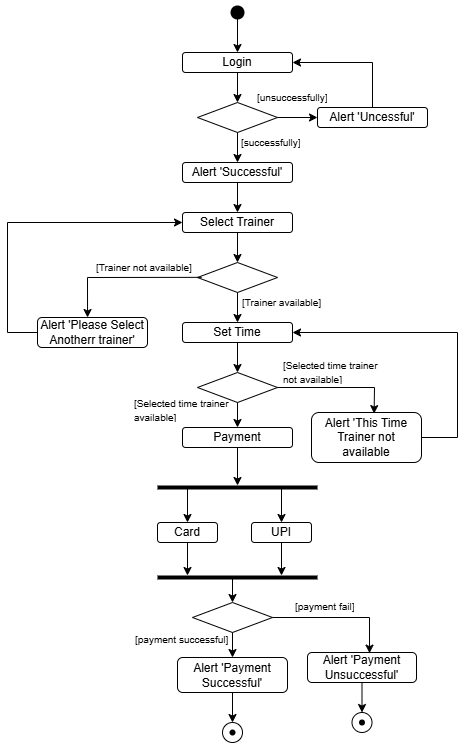

The diagram above was exported from draw.io. Its source (the exported page's mxGraphModel, read from the mxfile embedded in the PNG):
<mxGraphModel dx="1290" dy="557" grid="1" gridSize="10" guides="1" tooltips="1" connect="1" arrows="1" fold="1" page="1" pageScale="1" pageWidth="827" pageHeight="1169" math="0" shadow="0">
  <root>
    <mxCell id="0" />
    <mxCell id="1" parent="0" />
    <mxCell id="WswgqkCGEf2As4siVojp-1" value="" style="shape=waypoint;sketch=0;fillStyle=solid;size=6;pointerEvents=1;points=[];fillColor=none;resizable=0;rotatable=0;perimeter=centerPerimeter;snapToPoint=1;strokeWidth=5;" parent="1" vertex="1">
      <mxGeometry x="330" y="30" width="20" height="20" as="geometry" />
    </mxCell>
    <mxCell id="WswgqkCGEf2As4siVojp-2" value="" style="rhombus;whiteSpace=wrap;html=1;" parent="1" vertex="1">
      <mxGeometry x="300" y="130" width="80" height="30" as="geometry" />
    </mxCell>
    <mxCell id="WswgqkCGEf2As4siVojp-3" value="Login" style="rounded=1;whiteSpace=wrap;html=1;" parent="1" vertex="1">
      <mxGeometry x="285" y="80" width="110" height="20" as="geometry" />
    </mxCell>
    <mxCell id="WswgqkCGEf2As4siVojp-4" value="" style="endArrow=classic;html=1;rounded=0;exitX=0.462;exitY=1.107;exitDx=0;exitDy=0;exitPerimeter=0;entryX=0.5;entryY=0;entryDx=0;entryDy=0;" parent="1" source="WswgqkCGEf2As4siVojp-1" target="WswgqkCGEf2As4siVojp-3" edge="1">
      <mxGeometry width="50" height="50" relative="1" as="geometry">
        <mxPoint x="270" y="110" as="sourcePoint" />
        <mxPoint x="320" y="60" as="targetPoint" />
        <Array as="points" />
      </mxGeometry>
    </mxCell>
    <mxCell id="WswgqkCGEf2As4siVojp-5" value="" style="edgeStyle=none;orthogonalLoop=1;jettySize=auto;html=1;rounded=0;exitX=0.5;exitY=1;exitDx=0;exitDy=0;entryX=0.5;entryY=0;entryDx=0;entryDy=0;" parent="1" source="WswgqkCGEf2As4siVojp-3" target="WswgqkCGEf2As4siVojp-2" edge="1">
      <mxGeometry width="100" relative="1" as="geometry">
        <mxPoint x="290" y="110" as="sourcePoint" />
        <mxPoint x="390" y="110" as="targetPoint" />
        <Array as="points" />
      </mxGeometry>
    </mxCell>
    <mxCell id="WswgqkCGEf2As4siVojp-6" value="Alert 'Uncessful'" style="rounded=1;whiteSpace=wrap;html=1;" parent="1" vertex="1">
      <mxGeometry x="420" y="135" width="110" height="20" as="geometry" />
    </mxCell>
    <mxCell id="WswgqkCGEf2As4siVojp-7" value="" style="edgeStyle=none;orthogonalLoop=1;jettySize=auto;html=1;rounded=0;exitX=1;exitY=0.5;exitDx=0;exitDy=0;entryX=0;entryY=0.5;entryDx=0;entryDy=0;" parent="1" source="WswgqkCGEf2As4siVojp-2" target="WswgqkCGEf2As4siVojp-6" edge="1">
      <mxGeometry width="100" relative="1" as="geometry">
        <mxPoint x="360" y="150" as="sourcePoint" />
        <mxPoint x="460" y="150" as="targetPoint" />
        <Array as="points" />
      </mxGeometry>
    </mxCell>
    <mxCell id="WswgqkCGEf2As4siVojp-8" value="" style="edgeStyle=none;orthogonalLoop=1;jettySize=auto;html=1;rounded=0;entryX=1;entryY=0.5;entryDx=0;entryDy=0;exitX=0.5;exitY=0;exitDx=0;exitDy=0;" parent="1" source="WswgqkCGEf2As4siVojp-6" target="WswgqkCGEf2As4siVojp-3" edge="1">
      <mxGeometry width="100" relative="1" as="geometry">
        <mxPoint x="440" y="110" as="sourcePoint" />
        <mxPoint x="540" y="110" as="targetPoint" />
        <Array as="points">
          <mxPoint x="475" y="90" />
        </Array>
      </mxGeometry>
    </mxCell>
    <mxCell id="WswgqkCGEf2As4siVojp-9" value="Alert 'Successful'" style="rounded=1;whiteSpace=wrap;html=1;" parent="1" vertex="1">
      <mxGeometry x="285" y="190" width="110" height="20" as="geometry" />
    </mxCell>
    <mxCell id="WswgqkCGEf2As4siVojp-10" value="Select Trainer" style="rounded=1;whiteSpace=wrap;html=1;" parent="1" vertex="1">
      <mxGeometry x="285" y="240" width="110" height="20" as="geometry" />
    </mxCell>
    <mxCell id="WswgqkCGEf2As4siVojp-12" value="Set Time" style="rounded=1;whiteSpace=wrap;html=1;" parent="1" vertex="1">
      <mxGeometry x="285" y="350" width="110" height="20" as="geometry" />
    </mxCell>
    <mxCell id="WswgqkCGEf2As4siVojp-13" value="Alert 'Please Select Anotherr trainer'" style="rounded=1;whiteSpace=wrap;html=1;" parent="1" vertex="1">
      <mxGeometry x="140" y="345" width="110" height="30" as="geometry" />
    </mxCell>
    <mxCell id="WswgqkCGEf2As4siVojp-15" value="" style="rhombus;whiteSpace=wrap;html=1;" parent="1" vertex="1">
      <mxGeometry x="300" y="290" width="80" height="30" as="geometry" />
    </mxCell>
    <mxCell id="WswgqkCGEf2As4siVojp-16" value="" style="endArrow=classic;html=1;rounded=0;exitX=0.5;exitY=1;exitDx=0;exitDy=0;entryX=0.5;entryY=0;entryDx=0;entryDy=0;" parent="1" source="WswgqkCGEf2As4siVojp-2" target="WswgqkCGEf2As4siVojp-9" edge="1">
      <mxGeometry width="50" height="50" relative="1" as="geometry">
        <mxPoint x="240" y="250" as="sourcePoint" />
        <mxPoint x="290" y="200" as="targetPoint" />
      </mxGeometry>
    </mxCell>
    <mxCell id="WswgqkCGEf2As4siVojp-17" value="" style="endArrow=classic;html=1;rounded=0;exitX=0.5;exitY=1;exitDx=0;exitDy=0;entryX=0.5;entryY=0;entryDx=0;entryDy=0;" parent="1" source="WswgqkCGEf2As4siVojp-9" target="WswgqkCGEf2As4siVojp-10" edge="1">
      <mxGeometry width="50" height="50" relative="1" as="geometry">
        <mxPoint x="190" y="280" as="sourcePoint" />
        <mxPoint x="240" y="230" as="targetPoint" />
      </mxGeometry>
    </mxCell>
    <mxCell id="WswgqkCGEf2As4siVojp-18" value="" style="endArrow=classic;html=1;rounded=0;exitX=0.5;exitY=1;exitDx=0;exitDy=0;entryX=0.5;entryY=0;entryDx=0;entryDy=0;" parent="1" source="WswgqkCGEf2As4siVojp-10" edge="1">
      <mxGeometry width="50" height="50" relative="1" as="geometry">
        <mxPoint x="340" y="300" as="sourcePoint" />
        <mxPoint x="340.0000000000001" y="290" as="targetPoint" />
      </mxGeometry>
    </mxCell>
    <mxCell id="WswgqkCGEf2As4siVojp-20" value="" style="endArrow=classic;html=1;rounded=0;exitX=0.5;exitY=1;exitDx=0;exitDy=0;entryX=0.5;entryY=0;entryDx=0;entryDy=0;" parent="1" source="WswgqkCGEf2As4siVojp-15" target="WswgqkCGEf2As4siVojp-12" edge="1">
      <mxGeometry width="50" height="50" relative="1" as="geometry">
        <mxPoint x="190" y="510" as="sourcePoint" />
        <mxPoint x="240" y="460" as="targetPoint" />
      </mxGeometry>
    </mxCell>
    <mxCell id="WswgqkCGEf2As4siVojp-22" value="" style="endArrow=classic;html=1;rounded=0;entryX=0.455;entryY=0;entryDx=0;entryDy=0;entryPerimeter=0;exitX=0.052;exitY=0.495;exitDx=0;exitDy=0;exitPerimeter=0;" parent="1" source="WswgqkCGEf2As4siVojp-15" target="WswgqkCGEf2As4siVojp-13" edge="1">
      <mxGeometry width="50" height="50" relative="1" as="geometry">
        <mxPoint x="290" y="360" as="sourcePoint" />
        <mxPoint x="310" y="400" as="targetPoint" />
        <Array as="points">
          <mxPoint x="190" y="305" />
        </Array>
      </mxGeometry>
    </mxCell>
    <mxCell id="WswgqkCGEf2As4siVojp-23" value="" style="ellipse;whiteSpace=wrap;html=1;aspect=fixed;" parent="1" vertex="1">
      <mxGeometry x="325" y="750" width="20" height="20" as="geometry" />
    </mxCell>
    <mxCell id="WswgqkCGEf2As4siVojp-24" value="" style="shape=waypoint;sketch=0;fillStyle=solid;size=6;pointerEvents=1;points=[];fillColor=none;resizable=0;rotatable=0;perimeter=centerPerimeter;snapToPoint=1;" parent="1" vertex="1">
      <mxGeometry x="325" y="750" width="20" height="20" as="geometry" />
    </mxCell>
    <mxCell id="WswgqkCGEf2As4siVojp-27" value="" style="endArrow=classic;html=1;rounded=0;exitX=0.5;exitY=1;exitDx=0;exitDy=0;entryX=0.5;entryY=0;entryDx=0;entryDy=0;" parent="1" source="WswgqkCGEf2As4siVojp-64" target="WswgqkCGEf2As4siVojp-23" edge="1">
      <mxGeometry width="50" height="50" relative="1" as="geometry">
        <mxPoint x="335" y="730" as="sourcePoint" />
        <mxPoint x="300" y="730" as="targetPoint" />
      </mxGeometry>
    </mxCell>
    <mxCell id="WswgqkCGEf2As4siVojp-29" value="" style="endArrow=classic;html=1;rounded=0;exitX=0;exitY=0.5;exitDx=0;exitDy=0;entryX=0;entryY=0.5;entryDx=0;entryDy=0;" parent="1" source="WswgqkCGEf2As4siVojp-13" target="WswgqkCGEf2As4siVojp-10" edge="1">
      <mxGeometry width="50" height="50" relative="1" as="geometry">
        <mxPoint x="180" y="410" as="sourcePoint" />
        <mxPoint x="230" y="360" as="targetPoint" />
        <Array as="points">
          <mxPoint x="110" y="360" />
          <mxPoint x="110" y="250" />
        </Array>
      </mxGeometry>
    </mxCell>
    <mxCell id="WswgqkCGEf2As4siVojp-30" value="" style="rhombus;whiteSpace=wrap;html=1;" parent="1" vertex="1">
      <mxGeometry x="300" y="400" width="80" height="30" as="geometry" />
    </mxCell>
    <mxCell id="WswgqkCGEf2As4siVojp-31" value="" style="endArrow=classic;html=1;rounded=0;exitX=0.5;exitY=1;exitDx=0;exitDy=0;entryX=0.5;entryY=0;entryDx=0;entryDy=0;" parent="1" source="WswgqkCGEf2As4siVojp-12" target="WswgqkCGEf2As4siVojp-30" edge="1">
      <mxGeometry width="50" height="50" relative="1" as="geometry">
        <mxPoint x="60" y="570" as="sourcePoint" />
        <mxPoint x="110" y="520" as="targetPoint" />
      </mxGeometry>
    </mxCell>
    <mxCell id="WswgqkCGEf2As4siVojp-33" value="Alert 'This Time Trainer not available" style="rounded=1;whiteSpace=wrap;html=1;" parent="1" vertex="1">
      <mxGeometry x="414" y="440" width="110" height="50" as="geometry" />
    </mxCell>
    <mxCell id="WswgqkCGEf2As4siVojp-34" value="" style="endArrow=classic;html=1;rounded=0;exitX=1;exitY=0.5;exitDx=0;exitDy=0;entryX=0.569;entryY=0.022;entryDx=0;entryDy=0;entryPerimeter=0;" parent="1" source="WswgqkCGEf2As4siVojp-30" target="WswgqkCGEf2As4siVojp-33" edge="1">
      <mxGeometry width="50" height="50" relative="1" as="geometry">
        <mxPoint x="350" y="510" as="sourcePoint" />
        <mxPoint x="400" y="460" as="targetPoint" />
        <Array as="points">
          <mxPoint x="477" y="415" />
        </Array>
      </mxGeometry>
    </mxCell>
    <mxCell id="WswgqkCGEf2As4siVojp-35" value="Payment" style="rounded=1;whiteSpace=wrap;html=1;" parent="1" vertex="1">
      <mxGeometry x="285" y="455" width="110" height="20" as="geometry" />
    </mxCell>
    <mxCell id="WswgqkCGEf2As4siVojp-36" value="" style="endArrow=classic;html=1;rounded=0;exitX=0.5;exitY=1;exitDx=0;exitDy=0;entryX=0.5;entryY=0;entryDx=0;entryDy=0;" parent="1" source="WswgqkCGEf2As4siVojp-30" target="WswgqkCGEf2As4siVojp-35" edge="1">
      <mxGeometry width="50" height="50" relative="1" as="geometry">
        <mxPoint x="180" y="630" as="sourcePoint" />
        <mxPoint x="230" y="580" as="targetPoint" />
      </mxGeometry>
    </mxCell>
    <mxCell id="WswgqkCGEf2As4siVojp-44" value="Card" style="rounded=1;whiteSpace=wrap;html=1;" parent="1" vertex="1">
      <mxGeometry x="260" y="550" width="60" height="20" as="geometry" />
    </mxCell>
    <mxCell id="WswgqkCGEf2As4siVojp-45" value="UPI" style="rounded=1;whiteSpace=wrap;html=1;" parent="1" vertex="1">
      <mxGeometry x="354" y="550" width="60" height="20" as="geometry" />
    </mxCell>
    <mxCell id="WswgqkCGEf2As4siVojp-46" value="" style="endArrow=classic;html=1;rounded=0;entryX=0.5;entryY=0;entryDx=0;entryDy=0;" parent="1" source="WswgqkCGEf2As4siVojp-50" target="WswgqkCGEf2As4siVojp-44" edge="1">
      <mxGeometry width="50" height="50" relative="1" as="geometry">
        <mxPoint x="340" y="530" as="sourcePoint" />
        <mxPoint x="220" y="540" as="targetPoint" />
      </mxGeometry>
    </mxCell>
    <mxCell id="WswgqkCGEf2As4siVojp-47" value="" style="endArrow=classic;html=1;rounded=0;entryX=0.5;entryY=0;entryDx=0;entryDy=0;" parent="1" source="WswgqkCGEf2As4siVojp-50" target="WswgqkCGEf2As4siVojp-45" edge="1">
      <mxGeometry width="50" height="50" relative="1" as="geometry">
        <mxPoint x="384" y="520" as="sourcePoint" />
        <mxPoint x="510" y="560" as="targetPoint" />
      </mxGeometry>
    </mxCell>
    <mxCell id="WswgqkCGEf2As4siVojp-48" value="" style="endArrow=classic;html=1;rounded=0;exitX=0.5;exitY=1;exitDx=0;exitDy=0;" parent="1" source="WswgqkCGEf2As4siVojp-44" target="WswgqkCGEf2As4siVojp-53" edge="1">
      <mxGeometry width="50" height="50" relative="1" as="geometry">
        <mxPoint x="150" y="650" as="sourcePoint" />
        <mxPoint x="290" y="600" as="targetPoint" />
      </mxGeometry>
    </mxCell>
    <mxCell id="WswgqkCGEf2As4siVojp-49" value="" style="endArrow=classic;html=1;rounded=0;exitX=0.5;exitY=1;exitDx=0;exitDy=0;" parent="1" source="WswgqkCGEf2As4siVojp-45" target="WswgqkCGEf2As4siVojp-53" edge="1">
      <mxGeometry width="50" height="50" relative="1" as="geometry">
        <mxPoint x="510" y="670" as="sourcePoint" />
        <mxPoint x="384" y="600" as="targetPoint" />
      </mxGeometry>
    </mxCell>
    <mxCell id="WswgqkCGEf2As4siVojp-51" value="" style="endArrow=classic;html=1;rounded=0;exitX=0.5;exitY=1;exitDx=0;exitDy=0;" parent="1" source="WswgqkCGEf2As4siVojp-35" target="WswgqkCGEf2As4siVojp-50" edge="1">
      <mxGeometry width="50" height="50" relative="1" as="geometry">
        <mxPoint x="340" y="475" as="sourcePoint" />
        <mxPoint x="340" y="520" as="targetPoint" />
      </mxGeometry>
    </mxCell>
    <mxCell id="WswgqkCGEf2As4siVojp-50" value="" style="line;strokeWidth=4;html=1;perimeter=backbonePerimeter;points=[];outlineConnect=0;" parent="1" vertex="1">
      <mxGeometry x="260" y="510" width="160" height="10" as="geometry" />
    </mxCell>
    <mxCell id="WswgqkCGEf2As4siVojp-53" value="" style="line;strokeWidth=4;html=1;perimeter=backbonePerimeter;points=[];outlineConnect=0;" parent="1" vertex="1">
      <mxGeometry x="260" y="600" width="160" height="10" as="geometry" />
    </mxCell>
    <mxCell id="WswgqkCGEf2As4siVojp-61" value="" style="rhombus;whiteSpace=wrap;html=1;" parent="1" vertex="1">
      <mxGeometry x="295" y="630" width="80" height="30" as="geometry" />
    </mxCell>
    <mxCell id="WswgqkCGEf2As4siVojp-62" value="Alert 'Payment Unsuccessful'" style="rounded=1;whiteSpace=wrap;html=1;" parent="1" vertex="1">
      <mxGeometry x="410" y="680" width="109" height="30" as="geometry" />
    </mxCell>
    <mxCell id="WswgqkCGEf2As4siVojp-63" value="" style="endArrow=classic;html=1;rounded=0;exitX=1;exitY=0.5;exitDx=0;exitDy=0;entryX=0.569;entryY=0.022;entryDx=0;entryDy=0;entryPerimeter=0;" parent="1" source="WswgqkCGEf2As4siVojp-61" target="WswgqkCGEf2As4siVojp-62" edge="1">
      <mxGeometry width="50" height="50" relative="1" as="geometry">
        <mxPoint x="345" y="740" as="sourcePoint" />
        <mxPoint x="395" y="690" as="targetPoint" />
        <Array as="points">
          <mxPoint x="472" y="645" />
        </Array>
      </mxGeometry>
    </mxCell>
    <mxCell id="WswgqkCGEf2As4siVojp-64" value="Alert 'Payment Successful'" style="rounded=1;whiteSpace=wrap;html=1;" parent="1" vertex="1">
      <mxGeometry x="280" y="685" width="110" height="35" as="geometry" />
    </mxCell>
    <mxCell id="WswgqkCGEf2As4siVojp-65" value="" style="endArrow=classic;html=1;rounded=0;exitX=0.5;exitY=1;exitDx=0;exitDy=0;entryX=0.5;entryY=0;entryDx=0;entryDy=0;" parent="1" source="WswgqkCGEf2As4siVojp-61" target="WswgqkCGEf2As4siVojp-64" edge="1">
      <mxGeometry width="50" height="50" relative="1" as="geometry">
        <mxPoint x="175" y="860" as="sourcePoint" />
        <mxPoint x="225" y="810" as="targetPoint" />
      </mxGeometry>
    </mxCell>
    <mxCell id="WswgqkCGEf2As4siVojp-66" value="" style="endArrow=classic;html=1;rounded=0;entryX=0.5;entryY=0;entryDx=0;entryDy=0;" parent="1" source="WswgqkCGEf2As4siVojp-53" target="WswgqkCGEf2As4siVojp-61" edge="1">
      <mxGeometry width="50" height="50" relative="1" as="geometry">
        <mxPoint x="310" y="760" as="sourcePoint" />
        <mxPoint x="260" y="660" as="targetPoint" />
      </mxGeometry>
    </mxCell>
    <mxCell id="WswgqkCGEf2As4siVojp-70" value="" style="ellipse;whiteSpace=wrap;html=1;aspect=fixed;" parent="1" vertex="1">
      <mxGeometry x="454.5" y="740" width="20" height="20" as="geometry" />
    </mxCell>
    <mxCell id="WswgqkCGEf2As4siVojp-71" value="" style="shape=waypoint;sketch=0;fillStyle=solid;size=6;pointerEvents=1;points=[];fillColor=none;resizable=0;rotatable=0;perimeter=centerPerimeter;snapToPoint=1;" parent="1" vertex="1">
      <mxGeometry x="454.5" y="740" width="20" height="20" as="geometry" />
    </mxCell>
    <mxCell id="WswgqkCGEf2As4siVojp-72" value="" style="endArrow=classic;html=1;rounded=0;exitX=0.5;exitY=1;exitDx=0;exitDy=0;entryX=0.5;entryY=0;entryDx=0;entryDy=0;" parent="1" source="WswgqkCGEf2As4siVojp-62" target="WswgqkCGEf2As4siVojp-70" edge="1">
      <mxGeometry width="50" height="50" relative="1" as="geometry">
        <mxPoint x="390" y="750" as="sourcePoint" />
        <mxPoint x="400.5" y="830" as="targetPoint" />
      </mxGeometry>
    </mxCell>
    <mxCell id="WswgqkCGEf2As4siVojp-73" value="" style="endArrow=classic;html=1;rounded=0;exitX=1;exitY=0.5;exitDx=0;exitDy=0;entryX=1;entryY=0.5;entryDx=0;entryDy=0;" parent="1" source="WswgqkCGEf2As4siVojp-33" target="WswgqkCGEf2As4siVojp-12" edge="1">
      <mxGeometry width="50" height="50" relative="1" as="geometry">
        <mxPoint x="500" y="450" as="sourcePoint" />
        <mxPoint x="550" y="400" as="targetPoint" />
        <Array as="points">
          <mxPoint x="560" y="465" />
          <mxPoint x="560" y="360" />
        </Array>
      </mxGeometry>
    </mxCell>
    <mxCell id="wHFHik5L9yKE6cFd8equ-2" value="&lt;font style=&quot;font-size: 10px;&quot;&gt;[successfully]&lt;/font&gt;" style="text;strokeColor=none;fillColor=none;align=left;verticalAlign=middle;spacingLeft=4;spacingRight=4;overflow=hidden;points=[[0,0.5],[1,0.5]];portConstraint=eastwest;rotatable=0;whiteSpace=wrap;html=1;" vertex="1" parent="1">
      <mxGeometry x="338" y="155" width="80" height="30" as="geometry" />
    </mxCell>
    <mxCell id="wHFHik5L9yKE6cFd8equ-3" value="&lt;font style=&quot;font-size: 10px;&quot;&gt;[unsuccessfully]&lt;/font&gt;" style="text;strokeColor=none;fillColor=none;align=left;verticalAlign=middle;spacingLeft=4;spacingRight=4;overflow=hidden;points=[[0,0.5],[1,0.5]];portConstraint=eastwest;rotatable=0;whiteSpace=wrap;html=1;" vertex="1" parent="1">
      <mxGeometry x="354" y="110" width="80" height="30" as="geometry" />
    </mxCell>
    <mxCell id="wHFHik5L9yKE6cFd8equ-4" value="&lt;font style=&quot;font-size: 10px;&quot;&gt;[Trainer not available]&lt;/font&gt;" style="text;strokeColor=none;fillColor=none;align=left;verticalAlign=middle;spacingLeft=4;spacingRight=4;overflow=hidden;points=[[0,0.5],[1,0.5]];portConstraint=eastwest;rotatable=0;whiteSpace=wrap;html=1;" vertex="1" parent="1">
      <mxGeometry x="193" y="280" width="110" height="30" as="geometry" />
    </mxCell>
    <mxCell id="wHFHik5L9yKE6cFd8equ-6" value="&lt;font style=&quot;font-size: 10px;&quot;&gt;[Trainer available]&lt;/font&gt;" style="text;strokeColor=none;fillColor=none;align=left;verticalAlign=middle;spacingLeft=4;spacingRight=4;overflow=hidden;points=[[0,0.5],[1,0.5]];portConstraint=eastwest;rotatable=0;whiteSpace=wrap;html=1;" vertex="1" parent="1">
      <mxGeometry x="339" y="315" width="110" height="30" as="geometry" />
    </mxCell>
    <mxCell id="wHFHik5L9yKE6cFd8equ-7" value="&lt;font style=&quot;font-size: 10px;&quot;&gt;[Selected time trainer not available]&lt;/font&gt;" style="text;strokeColor=none;fillColor=none;align=left;verticalAlign=middle;spacingLeft=4;spacingRight=4;overflow=hidden;points=[[0,0.5],[1,0.5]];portConstraint=eastwest;rotatable=0;whiteSpace=wrap;html=1;" vertex="1" parent="1">
      <mxGeometry x="380" y="383" width="110" height="30" as="geometry" />
    </mxCell>
    <mxCell id="wHFHik5L9yKE6cFd8equ-8" value="&lt;font style=&quot;font-size: 10px;&quot;&gt;[Selected time trainer available]&lt;/font&gt;" style="text;strokeColor=none;fillColor=none;align=left;verticalAlign=middle;spacingLeft=4;spacingRight=4;overflow=hidden;points=[[0,0.5],[1,0.5]];portConstraint=eastwest;rotatable=0;whiteSpace=wrap;html=1;" vertex="1" parent="1">
      <mxGeometry x="231" y="421" width="110" height="30" as="geometry" />
    </mxCell>
    <mxCell id="wHFHik5L9yKE6cFd8equ-9" value="&lt;font style=&quot;font-size: 10px;&quot;&gt;[payment fail]&lt;/font&gt;" style="text;strokeColor=none;fillColor=none;align=left;verticalAlign=middle;spacingLeft=4;spacingRight=4;overflow=hidden;points=[[0,0.5],[1,0.5]];portConstraint=eastwest;rotatable=0;whiteSpace=wrap;html=1;" vertex="1" parent="1">
      <mxGeometry x="392" y="619" width="110" height="30" as="geometry" />
    </mxCell>
    <mxCell id="wHFHik5L9yKE6cFd8equ-11" value="&lt;font style=&quot;font-size: 10px;&quot;&gt;[payment successful]&lt;/font&gt;" style="text;strokeColor=none;fillColor=none;align=left;verticalAlign=middle;spacingLeft=4;spacingRight=4;overflow=hidden;points=[[0,0.5],[1,0.5]];portConstraint=eastwest;rotatable=0;whiteSpace=wrap;html=1;" vertex="1" parent="1">
      <mxGeometry x="232" y="652" width="110" height="30" as="geometry" />
    </mxCell>
  </root>
</mxGraphModel>